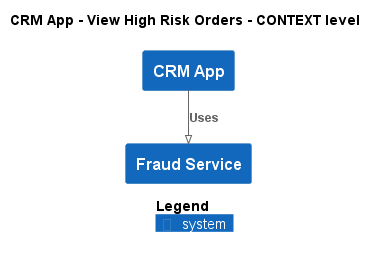

The diagram above was rendered by PlantUML. Its source (embedded in the PNG):
@startuml
!pragma layout smetana
!include ..\..\..\..\.c4s\C4_Context.puml

AddElementTag("state:new", $bgColor=green, $fontColor=#ffffff, $borderColor=green, $shadowing="False")
AddElementTag("state:changed", $bgColor=orange, $fontColor=#ffffff, $borderColor=orange, $shadowing="False")
AddElementTag("state:removed", $bgColor=red, $fontColor=#ffffff, $borderColor=red, $shadowing="False")

AddRelTag("state:new", $textColor=green, $lineColor=green)
AddRelTag("state:changed", $textColor=orange, $lineColor=orange)
AddRelTag("state:removed", $textColor=red, $lineColor=red)

SHOW_PERSON_PORTRAIT()
LAYOUT_TOP_DOWN()

skinparam linetype polyline

title CRM App - View High Risk Orders - CONTEXT level

System(ECommercePlatform.SoftwareSystems.CRMApp, "CRM App", "")
System(ECommercePlatform.SoftwareSystems.FraudService, "Fraud Service", "")

Rel(ECommercePlatform.SoftwareSystems.CRMApp, ECommercePlatform.SoftwareSystems.FraudService, "Uses")


SHOW_LEGEND()
@enduml